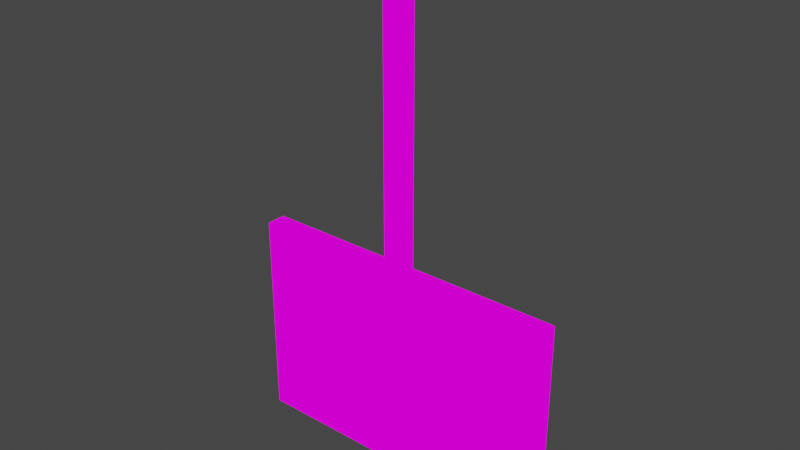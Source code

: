 # Source: SpacePortBoard.blend  (saved by Blender 2.93.21; exported with 4.5.12 LTS)
import bpy
from mathutils import Matrix  # noqa: F401  (used for matrix-valued properties, if any)

bpy.ops.wm.read_factory_settings(use_empty=True)
scene = bpy.context.scene
scene.name = 'Scene'

# ---- collections
col_collection = bpy.data.collections.new('Collection'); scene.collection.children.link(col_collection)

# ---- images (referenced by path relative to the original .blend; pixels are not part of the script)
import os
ASSET_DIR = os.environ.get("B2B_ASSET_DIR", "")  # directory of the original .blend (textures are referenced by path, not embedded)
HERE = os.path.dirname(os.path.abspath(__file__))  # packed textures are extracted next to this script under _unpacked/

def load_image(name, relpath, width, height, colorspace="sRGB"):
    """Load a texture the original file referenced (path relative to the .blend, or extracted next to this script)."""
    p = next((c for c in (os.path.join(HERE, relpath), os.path.join(ASSET_DIR, relpath)) if relpath and os.path.exists(c)), "")
    if p:
        img = bpy.data.images.load(p, check_existing=True)
        img.name = name
    else:  # same state as the original file: an image datablock whose file is absent (Cycles renders it pink)
        img = bpy.data.images.new(name, width, height)
        img.source = "FILE"
        img.filepath = "//" + (relpath or name)
    img.colorspace_settings.name = colorspace
    return img
img_boardterminalmap_png = load_image('BoardTerminalMap.png', 'BoardTerminalMap.png', 1024, 1024, 'sRGB')

# ---- materials (node trees are filled in below, after node groups)
mat_boardterminalmap = bpy.data.materials.new('BoardTerminalMap')
mat_boardterminalmap.use_transparent_shadow = False

# ---- material node trees
mat_boardterminalmap.use_nodes = True; mat_boardterminalmap.node_tree.nodes.clear()
_N = mat_boardterminalmap.node_tree.nodes; _L = mat_boardterminalmap.node_tree.links
n0 = _N.new('ShaderNodeOutputMaterial'); n0.name = 'Material Output'; n0.location = (400, 0)
n1 = _N.new('ShaderNodeLightPath'); n1.name = 'Light Path'; n1.location = (0, 250)
n2 = _N.new('ShaderNodeBsdfTransparent'); n2.name = 'Transparent BSDF'; n2.location = (-200, -100)
n3 = _N.new('ShaderNodeEmission'); n3.name = 'Emission'; n3.location = (-200, -200)
n4 = _N.new('ShaderNodeMixShader'); n4.name = 'Mix Shader'; n4.location = (200, 0)
n5 = _N.new('ShaderNodeMixShader'); n5.name = 'Mix Shader.001'; n5.location = (0, -100)
n6 = _N.new('ShaderNodeTexImage'); n6.name = 'Image Texture'; n6.location = (-500, 100)
n6.image = img_boardterminalmap_png
n6.interpolation = 'Closest'
_L.new(n6.outputs[0], n3.inputs[0])
_L.new(n6.outputs[1], n5.inputs[0])
_L.new(n2.outputs[0], n5.inputs[1])
_L.new(n2.outputs[0], n4.inputs[1])
_L.new(n3.outputs[0], n5.inputs[2])
_L.new(n5.outputs[0], n4.inputs[2])
_L.new(n1.outputs[0], n4.inputs[0])
_L.new(n4.outputs[0], n0.inputs[0])
n0.is_active_output = True

# ---- world
world_world = bpy.data.worlds.new('World'); scene.world = world_world
world_world.use_nodes = True; world_world.node_tree.nodes.clear()
_N = world_world.node_tree.nodes; _L = world_world.node_tree.links
n0 = _N.new('ShaderNodeOutputWorld'); n0.name = 'World Output'; n0.location = (300, 300)
n1 = _N.new('ShaderNodeBackground'); n1.name = 'Background'; n1.location = (10, 300)
n1.inputs[0].default_value = (0.05088, 0.05088, 0.05088, 1.0)
_L.new(n1.outputs[0], n0.inputs[0])
n0.is_active_output = True
world_world.color = (0.05088, 0.05088, 0.05088)
world_world.use_sun_shadow = False
world_world.sun_shadow_jitter_overblur = 0.0

# ---- meshes
me_cube_001 = bpy.data.meshes.new('Cube.001')
me_cube_001.from_pydata([(1.0, 0.0, 0.5), (-0.5, 0.0, 0.0), (0.5, 0.0, 0.5), (1.0, 0.0, 1.0), (0.5, 0.0, 1.0), (-0.5, 0.0, 0.5), (0.0, 0.0, 0.5), (0.0, 0.0, 1.0), (-0.5, 0.0, 1.0), (0.5, 0.0, 0.0), (0.0, 0.0, 0.0), (1.0, 0.0, 0.0), (0.1806, -0.0675, 0.9327), (0.3131, -0.0675, 1.433), (0.3131, -0.0675, 1.933), (0.3131, -0.0675, 0.9327), (0.3131, -0.0675, 2.433), (0.1806, -0.0675, 1.933), (0.1806, -0.0675, 2.433), (0.1806, -0.0675, 1.433), (0.5, -0.09375, 0.5), (1.0, -0.09375, 0.5), (0.5, -0.09375, 1.0), (1.0, -0.09375, 1.0), (0.0, -0.09375, 0.0), (0.5, -0.09375, 0.0), (-0.5, -0.09375, 1.0), (-0.5, -0.09375, 0.5), (0.0, -0.09375, 0.5), (0.0, -0.09375, 1.0), (1.0, -0.09375, 0.0), (-0.5, -0.09375, 0.0), (0.3131, -0.03625, 2.433), (0.1806, -0.03625, 2.433), (0.3131, -0.03625, 1.433), (0.3131, -0.03625, 1.933), (0.1806, -0.03625, 0.9327), (0.3131, -0.03625, 0.9327), (0.1806, -0.03625, 1.933), (0.1806, -0.03625, 1.433)], [], [(6, 7, 4, 2), (2, 4, 3, 0), (5, 8, 7, 6), (1, 5, 6, 10), (10, 6, 2, 9), (9, 2, 0, 11), (19, 17, 14, 13), (17, 18, 16, 14), (12, 19, 13, 15), (28, 20, 22, 29), (20, 21, 23, 22), (27, 28, 29, 26), (31, 24, 28, 27), (24, 25, 20, 28), (25, 30, 21, 20), (5, 1, 31, 27), (0, 3, 23, 21), (3, 4, 22, 23), (4, 7, 29, 22), (9, 11, 30, 25), (1, 10, 24, 31), (10, 9, 25, 24), (11, 0, 21, 30), (7, 8, 26, 29), (8, 5, 27, 26), (39, 34, 35, 38), (38, 35, 32, 33), (36, 37, 34, 39), (14, 16, 32, 35), (13, 14, 35, 34), (18, 17, 38, 33), (15, 13, 34, 37), (12, 15, 37, 36), (16, 18, 33, 32), (17, 19, 39, 38), (19, 12, 36, 39)])
_uv = me_cube_001.uv_layers.new(name='UVMap')
_uv.uv.foreach_set('vector', [0.08346, 0.503, 0.08346, 0.4027, 0.1665, 0.4027, 0.1665, 0.503, 0.4168, 0.503, 0.4168, 0.4027, 0.4999, 0.4027, 0.4999, 0.503, 0.0001302, 0.503, 0.0001302, 0.4027, 0.0832, 0.4027, 0.0832, 0.503, 0.0001302, 0.4027, 0.0001302, 0.503, 0.0832, 0.503, 0.0832, 0.4027, 0.1665, 0.4027, 0.1665, 0.503, 0.08346, 0.503, 0.08346, 0.4027, 0.0832, 0.4027, 0.0832, 0.503, 0.0001302, 0.503, 0.0001302, 0.4027, 0.04167, 0.5033, 0.04167, 0.6036, 0.0001302, 0.6036, 0.0001302, 0.5033, 0.04167, 0.5033, 0.04167, 0.6036, 0.0001302, 0.6036, 0.0001302, 0.5033, 0.04167, 0.5033, 0.04167, 0.6036, 0.0001302, 0.6036, 0.0001302, 0.5033, 0.08346, 0.503, 0.1665, 0.503, 0.1665, 0.4027, 0.08346, 0.4027, 0.4168, 0.503, 0.4999, 0.503, 0.4999, 0.4027, 0.4168, 0.4027, 0.0001302, 0.503, 0.0832, 0.503, 0.0832, 0.4027, 0.0001302, 0.4027, 0.0001302, 0.4027, 0.0832, 0.4027, 0.0832, 0.503, 0.0001302, 0.503, 0.1665, 0.4027, 0.08346, 0.4027, 0.08346, 0.503, 0.1665, 0.503, 0.0832, 0.4027, 0.0001302, 0.4027, 0.0001302, 0.503, 0.0832, 0.503, 0.0001302, 0.503, 0.0001302, 0.4027, 0.0001302, 0.4027, 0.0001302, 0.503, 0.4999, 0.503, 0.4999, 0.4027, 0.4999, 0.4027, 0.4999, 0.503, 0.4999, 0.4027, 0.4168, 0.4027, 0.4168, 0.4027, 0.4999, 0.4027, 0.1665, 0.4027, 0.08346, 0.4027, 0.08346, 0.4027, 0.1665, 0.4027, 0.0832, 0.4027, 0.0001302, 0.4027, 0.0001302, 0.4027, 0.0832, 0.4027, 0.0001302, 0.4027, 0.0832, 0.4027, 0.0832, 0.4027, 0.0001302, 0.4027, 0.1665, 0.4027, 0.08346, 0.4027, 0.08346, 0.4027, 0.1665, 0.4027, 0.0001302, 0.4027, 0.0001302, 0.503, 0.0001302, 0.503, 0.0001302, 0.4027, 0.0832, 0.4027, 0.0001302, 0.4027, 0.0001302, 0.4027, 0.0832, 0.4027, 0.0001302, 0.4027, 0.0001302, 0.503, 0.0001302, 0.503, 0.0001302, 0.4027, 0.04167, 0.5033, 0.0001302, 0.5033, 0.0001302, 0.6036, 0.04167, 0.6036, 0.04167, 0.5033, 0.0001302, 0.5033, 0.0001302, 0.6036, 0.04167, 0.6036, 0.04167, 0.5033, 0.0001302, 0.5033, 0.0001302, 0.6036, 0.04167, 0.6036, 0.0001302, 0.5033, 0.0001302, 0.6036, 0.0001302, 0.6036, 0.0001302, 0.5033, 0.0001302, 0.5033, 0.0001302, 0.6036, 0.0001302, 0.6036, 0.0001302, 0.5033, 0.04167, 0.6036, 0.04167, 0.5033, 0.04167, 0.5033, 0.04167, 0.6036, 0.0001302, 0.5033, 0.0001302, 0.6036, 0.0001302, 0.6036, 0.0001302, 0.5033, 0.04167, 0.5033, 0.0001302, 0.5033, 0.0001302, 0.5033, 0.04167, 0.5033, 0.0001302, 0.6036, 0.04167, 0.6036, 0.04167, 0.6036, 0.0001302, 0.6036, 0.04167, 0.6036, 0.04167, 0.5033, 0.04167, 0.5033, 0.04167, 0.6036, 0.04167, 0.6036, 0.04167, 0.5033, 0.04167, 0.5033, 0.04167, 0.6036])
me_cube_001.materials.append(mat_boardterminalmap)
me_cube_001.use_remesh_fix_poles = True
me_cube_001.use_remesh_preserve_attributes = False
me_cube_001.update()

# ---- objects
ob_cube = bpy.data.objects.new('Cube', me_cube_001)

# ---- transforms, parenting, visibility, modifiers, constraints
ob_cube.location = (0.0, 0.0, 0.0)

# ---- collection membership
col_collection.objects.link(ob_cube)

# ---- scene / render settings (as saved in the file)
scene.frame_start = 1; scene.frame_end = 250; scene.frame_set(1)
scene.render.engine = 'BLENDER_EEVEE_NEXT'
scene.cycles.use_denoising = False
scene.cycles.samples = 128
scene.cycles.sampling_pattern = 'TABULATED_SOBOL'
scene.cycles.use_adaptive_sampling = False
scene.cycles.use_light_tree = False
scene.view_settings.view_transform = 'Filmic'
bpy.context.view_layer.update()

# ---- added for rendering (the .blend has no active camera): camera
cam_auto = bpy.data.cameras.new('AutoCamera')
cam_auto.lens = 50.0
cam_auto.sensor_width = 36.0
cam_auto.clip_end = 1000.0
ob_auto_camera = bpy.data.objects.new('AutoCamera', cam_auto)
scene.collection.objects.link(ob_auto_camera)
ob_auto_camera.location = (2.89567, -3.22168, 3.33287)
ob_auto_camera.rotation_euler = (1.09748, -7.21219e-08, 0.694738)
scene.camera = ob_auto_camera
bpy.context.view_layer.update()
